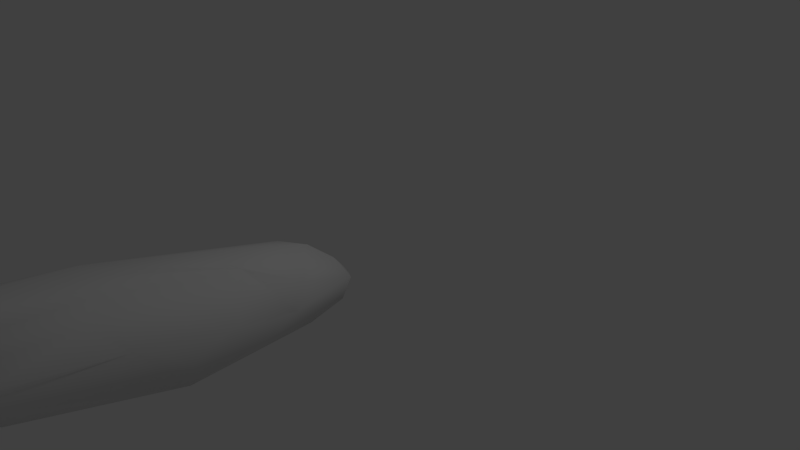 # Source: Nadpalone_drewko.blend  (saved by Blender 2.76.0; exported with 4.5.12 LTS)
import bpy
from mathutils import Matrix  # noqa: F401  (used for matrix-valued properties, if any)

bpy.ops.wm.read_factory_settings(use_empty=True)
scene = bpy.context.scene
scene.name = 'Scene'

# ---- collections
col_collection_1 = bpy.data.collections.new('Collection 1'); scene.collection.children.link(col_collection_1)

# ---- materials (node trees are filled in below, after node groups)
mat_nadpalone_drewko = bpy.data.materials.new('Nadpalone drewko')
mat_nadpalone_drewko.alpha_threshold = 0.0
mat_nadpalone_drewko.use_transparent_shadow = False
mat_nadpalone_drewko.roughness = 0.5
mat_nadpalone_drewko.line_color = (0.0, 0.0, 0.0, 1.0)

# ---- material node trees

# ---- world
world_world = bpy.data.worlds.new('World'); scene.world = world_world
world_world.color = (0.05088, 0.05088, 0.05088)
world_world.use_sun_shadow = False
world_world.sun_shadow_jitter_overblur = 0.0
world_world.cycles.sampling_method = 'MANUAL'
world_world.cycles.sample_map_resolution = 256

# ---- cameras
cam_camera = bpy.data.cameras.new('Camera')
cam_camera.clip_end = 100.0
cam_camera.lens = 35.0
cam_camera.sensor_width = 32.0
cam_camera.sensor_height = 18.0
cam_camera.ortho_scale = 7.314
cam_camera.dof.focus_distance = 0.0
cam_camera.dof.aperture_fstop = 128.0

# ---- lights
light_lamp = bpy.data.lights.new('Lamp', 'POINT')
light_lamp.transmission_factor = 0.0
light_lamp.cutoff_distance = 30.0
light_lamp.energy = 100.0
light_lamp.shadow_buffer_clip_start = 1.001
light_lamp.shadow_soft_size = 0.1
light_lamp.shadow_maximum_resolution = 0.006
light_lamp.use_absolute_resolution = True
light_lamp.cycles.use_multiple_importance_sampling = False

# ---- meshes
me_cube = bpy.data.meshes.new('Cube')
me_cube.from_pydata([(0.2818, -0.6225, 0.02426), (0.01644, -0.454, -0.04431), (-1.002, -3.705, 0.6727), (-0.1416, -3.706, -0.2774), (0.007257, -5.973, 0.2557), (0.2608, -0.7524, -0.2347), (0.6195, -3.641, 0.5378), (-0.8635, -3.376, 0.7626), (-0.3206, -1.03, 0.4155), (-0.275, -5.873, 1.144), (0.16, -5.896, 0.8274), (-1.076, -5.746, 0.9186), (-0.2554, -5.882, 0.8427), (-0.8296, -5.806, 0.6658), (-1.028, -5.96, 0.366), (0.6369, -1.687, 0.1646), (-0.09869, -0.5871, -0.2063), (0.5795, -1.527, 0.4657), (-0.4349, -1.388, 0.07798), (-0.8946, -4.675, 0.08118), (-0.9131, -5.333, 0.1071), (-1.08, -5.253, 0.3789), (-0.01601, -0.6455, -0.2787), (0.02587, -2.812, -0.3202), (0.1706, -1.163, 0.6319), (-1.096, -4.624, 0.557), (-0.6956, -2.434, 0.4542), (0.4857, -3.019, -0.2428), (0.4139, -5.078, 0.6387), (-0.6524, -3.5, 0.9432), (-0.5077, -1.985, 0.5639), (-1.146, -5.698, 0.6747), (-1.15, -5.452, 0.7872), (-0.4564, -5.94, 0.4967), (0.596, -2.005, -0.04252), (0.4132, -2.235, 0.834), (-0.5071, -2.075, 0.04152), (-0.3976, -3.184, -0.1818), (-0.4651, -5.405, 1.217), (0.06548, -5.86, 1.054), (-0.763, -5.825, 0.8626), (-0.7585, -3.246, 0.2328), (-0.2516, -0.7291, -0.01031), (-0.3832, -3.622, 1.083), (0.7447, -2.568, 0.3886), (0.2319, -5.632, 0.5104), (-0.2152, -1.316, 0.591), (-1.031, -5.014, 0.9265), (-0.8001, -5.744, 1.148), (0.2697, -1.259, -0.3515), (-0.4515, -5.811, 0.07452), (-0.5699, -2.067, 0.2073), (0.1753, -0.7978, 0.3289), (0.1073, -1.824, 0.8279), (0.6106, -3.011, 0.08104), (0.2948, -3.75, 1.068), (0.4376, -3.978, 0.8833), (0.0173, -3.664, 1.136)], [], [(6, 27, 54), (25, 51, 41), (18, 51, 30), (36, 16, 37), (35, 43, 57), (23, 3, 37), (42, 18, 8), (42, 1, 16), (5, 0, 15), (37, 22, 23), (3, 20, 37), (53, 46, 43), (53, 43, 35), (43, 29, 48), (22, 5, 49), (52, 17, 0), (19, 36, 37), (19, 21, 41), (36, 19, 41), (19, 37, 20), (18, 16, 36), (17, 52, 24), (17, 24, 35), (33, 12, 40), (34, 44, 54), (15, 44, 34), (14, 20, 50), (13, 11, 14), (40, 48, 11), (4, 45, 10), (33, 10, 12), (13, 14, 33), (9, 48, 40), (11, 32, 31), (9, 38, 48), (55, 35, 57), (39, 38, 9), (18, 30, 8), (30, 7, 46), (46, 8, 30), (7, 26, 2), (17, 15, 0), (28, 45, 6), (10, 45, 28), (15, 17, 35), (27, 49, 34), (3, 50, 20), (3, 27, 50), (50, 27, 4), (23, 27, 3), (25, 41, 21), (26, 30, 51), (25, 32, 2), (24, 52, 46), (53, 24, 46), (53, 35, 24), (55, 56, 6), (29, 47, 48), (32, 7, 2), (33, 4, 10), (20, 21, 19), (54, 44, 6), (22, 16, 1), (18, 42, 16), (5, 34, 49), (38, 43, 48), (22, 49, 23), (52, 0, 1), (18, 36, 51), (51, 36, 41), (6, 45, 27), (1, 5, 22), (14, 11, 31), (13, 40, 11), (14, 31, 21), (14, 21, 20), (33, 14, 50), (12, 9, 40), (39, 9, 12), (46, 29, 43), (8, 1, 42), (52, 8, 46), (1, 8, 52), (47, 7, 32), (7, 30, 26), (48, 47, 11), (7, 47, 29), (49, 27, 23), (4, 27, 45), (27, 34, 54), (25, 26, 51), (32, 25, 31), (26, 25, 2), (34, 5, 15), (0, 5, 1), (22, 37, 16), (33, 50, 4), (46, 7, 29), (11, 47, 32), (31, 25, 21), (55, 39, 56), (6, 56, 28), (6, 44, 55), (56, 10, 28), (39, 10, 56), (35, 55, 44), (13, 33, 40), (39, 55, 38), (12, 10, 39), (43, 38, 57), (38, 55, 57), (44, 15, 35)])
me_cube.polygons.foreach_set('use_smooth', [True] * 112)
_uv = me_cube.uv_layers.new(name='UVMap')
_uv.uv.foreach_set('vector', [0.4391, 0.2653, 0.5975, 0.1714, 0.5698, 0.2332, 0.2331, 0.6083, 0.6105, 0.5778, 0.4434, 0.6123, 0.7029, 0.5643, 0.6105, 0.5778, 0.6104, 0.5244, 0.6178, 0.6017, 0.8372, 0.568, 0.4794, 0.6974, 0.606, 0.3958, 0.3862, 0.4573, 0.3915, 0.3992, 0.5568, 0.7348, 0.4204, 0.7659, 0.4794, 0.6974, 0.7926, 0.5449, 0.7029, 0.5643, 0.7289, 0.5156, 0.7926, 0.5449, 0.8759, 0.5127, 0.8372, 0.568, 0.84, 0.4119, 0.8184, 0.4489, 0.707, 0.3602, 0.4794, 0.6974, 0.8442, 0.5866, 0.5568, 0.7348, 0.4204, 0.7659, 0.1315, 0.718, 0.4794, 0.6974, 0.6419, 0.4452, 0.6955, 0.4959, 0.3862, 0.4573, 0.6419, 0.4452, 0.3862, 0.4573, 0.606, 0.3958, 0.3862, 0.4573, 0.3985, 0.5005, 0.01491, 0.4927, 0.913, 0.4197, 0.84, 0.4119, 0.8038, 0.3482, 0.77, 0.4663, 0.7002, 0.4004, 0.8184, 0.4489, 0.2344, 0.6889, 0.6178, 0.6017, 0.4794, 0.6974, 0.2344, 0.6889, 0.132, 0.6617, 0.4434, 0.6123, 0.6178, 0.6017, 0.2344, 0.6889, 0.4434, 0.6123, 0.2344, 0.6889, 0.4794, 0.6974, 0.1315, 0.718, 0.7029, 0.5643, 0.8372, 0.568, 0.6178, 0.6017, 0.7002, 0.4004, 0.77, 0.4663, 0.715, 0.4575, 0.7002, 0.4004, 0.715, 0.4575, 0.606, 0.3958, 0.1232, 0.8795, 0.125, 0.9455, 0.05038, 0.9111, 0.6957, 0.3123, 0.6012, 0.3118, 0.5698, 0.2332, 0.707, 0.3602, 0.6012, 0.3118, 0.6957, 0.3123, 0.0001059, 0.6931, 0.1315, 0.718, 0.05947, 0.8166, 0.05388, 0.8785, 0.0001059, 0.896, 0.05162, 0.8168, 0.05038, 0.9111, 0.02163, 0.9494, 0.0001059, 0.896, 0.02652, 0.1023, 0.09499, 0.1831, 0.01996, 0.2425, 0.1232, 0.8795, 0.1847, 0.9749, 0.125, 0.9455, 0.05388, 0.8785, 0.05162, 0.8168, 0.1232, 0.8795, 0.09961, 0.9869, 0.02163, 0.9494, 0.05038, 0.9111, 0.01982, 0.5707, 0.08385, 0.5923, 0.04288, 0.6205, 0.0001059, 0.3731, 0.09256, 0.432, 0.01491, 0.4927, 0.3895, 0.3547, 0.606, 0.3958, 0.3915, 0.3992, 0.01676, 0.2928, 0.09256, 0.432, 0.0001059, 0.3731, 0.7029, 0.5643, 0.6104, 0.5244, 0.7289, 0.5156, 0.6104, 0.5244, 0.4138, 0.538, 0.6955, 0.4959, 0.6955, 0.4959, 0.7289, 0.5156, 0.6104, 0.5244, 0.4138, 0.538, 0.5493, 0.555, 0.3696, 0.563, 0.7002, 0.4004, 0.707, 0.3602, 0.8184, 0.4489, 0.1959, 0.232, 0.09499, 0.1831, 0.4391, 0.2653, 0.01996, 0.2425, 0.09499, 0.1831, 0.1959, 0.232, 0.707, 0.3602, 0.7002, 0.4004, 0.606, 0.3958, 0.5975, 0.1714, 0.8038, 0.3482, 0.6957, 0.3123, 0.4204, 0.7659, 0.05947, 0.8166, 0.1315, 0.718, 0.4935, 0.0545, 0.5975, 0.1714, 0.06391, 0.0001059, 0.06391, 0.0001059, 0.5975, 0.1714, 0.02652, 0.1023, 0.6693, 0.1168, 0.5975, 0.1714, 0.4935, 0.0545, 0.2331, 0.6083, 0.4434, 0.6123, 0.132, 0.6617, 0.5493, 0.555, 0.6104, 0.5244, 0.6105, 0.5778, 0.2331, 0.6083, 0.08385, 0.5923, 0.3696, 0.563, 0.715, 0.4575, 0.77, 0.4663, 0.6955, 0.4959, 0.6419, 0.4452, 0.715, 0.4575, 0.6955, 0.4959, 0.6419, 0.4452, 0.606, 0.3958, 0.715, 0.4575, 0.3895, 0.3547, 0.3657, 0.3102, 0.4391, 0.2653, 0.3985, 0.5005, 0.158, 0.5529, 0.01491, 0.4927, 0.08385, 0.5923, 0.4138, 0.538, 0.3696, 0.563, 0.1232, 0.8795, 0.2081, 0.8828, 0.1847, 0.9749, 0.1315, 0.718, 0.132, 0.6617, 0.2344, 0.6889, 0.5698, 0.2332, 0.6012, 0.3118, 0.4391, 0.2653, 0.8442, 0.5866, 0.8372, 0.568, 0.8759, 0.5127, 0.7029, 0.5643, 0.7926, 0.5449, 0.8372, 0.568, 0.84, 0.4119, 0.6957, 0.3123, 0.8038, 0.3482, 0.09256, 0.432, 0.3862, 0.4573, 0.01491, 0.4927, 0.913, 0.4197, 0.8038, 0.3482, 0.6693, 0.1168, 0.77, 0.4663, 0.8184, 0.4489, 0.8759, 0.5127, 0.7029, 0.5643, 0.6178, 0.6017, 0.6105, 0.5778, 0.6105, 0.5778, 0.6178, 0.6017, 0.4434, 0.6123, 0.4391, 0.2653, 0.09499, 0.1831, 0.5975, 0.1714, 0.8759, 0.5127, 0.84, 0.4119, 0.913, 0.4197, 0.0001059, 0.6931, 0.01982, 0.5707, 0.04288, 0.6205, 0.05388, 0.8785, 0.05038, 0.9111, 0.0001059, 0.896, 0.0001059, 0.6931, 0.04288, 0.6205, 0.132, 0.6617, 0.0001059, 0.6931, 0.132, 0.6617, 0.1315, 0.718, 0.1232, 0.8795, 0.05162, 0.8168, 0.1579, 0.8168, 0.125, 0.9455, 0.09961, 0.9869, 0.05038, 0.9111, 0.1541, 0.9999, 0.09961, 0.9869, 0.125, 0.9455, 0.6955, 0.4959, 0.3985, 0.5005, 0.3862, 0.4573, 0.7289, 0.5156, 0.8759, 0.5127, 0.7926, 0.5449, 0.77, 0.4663, 0.7289, 0.5156, 0.6955, 0.4959, 0.8759, 0.5127, 0.7289, 0.5156, 0.77, 0.4663, 0.158, 0.5529, 0.4138, 0.538, 0.08385, 0.5923, 0.4138, 0.538, 0.6104, 0.5244, 0.5493, 0.555, 0.01491, 0.4927, 0.158, 0.5529, 0.01982, 0.5707, 0.4138, 0.538, 0.158, 0.5529, 0.3985, 0.5005, 0.8038, 0.3482, 0.5975, 0.1714, 0.6693, 0.1168, 0.02652, 0.1023, 0.5975, 0.1714, 0.09499, 0.1831, 0.5975, 0.1714, 0.6957, 0.3123, 0.5698, 0.2332, 0.2331, 0.6083, 0.5493, 0.555, 0.6105, 0.5778, 0.08385, 0.5923, 0.2331, 0.6083, 0.04288, 0.6205, 0.5493, 0.555, 0.2331, 0.6083, 0.3696, 0.563, 0.6957, 0.3123, 0.84, 0.4119, 0.707, 0.3602, 0.8184, 0.4489, 0.84, 0.4119, 0.8759, 0.5127, 0.8442, 0.5866, 0.4794, 0.6974, 0.8372, 0.568, 0.1232, 0.8795, 0.1579, 0.8168, 0.2081, 0.8828, 0.6955, 0.4959, 0.4138, 0.538, 0.3985, 0.5005, 0.01982, 0.5707, 0.158, 0.5529, 0.08385, 0.5923, 0.04288, 0.6205, 0.2331, 0.6083, 0.132, 0.6617, 0.3895, 0.3547, 0.01676, 0.2928, 0.3657, 0.3102, 0.4391, 0.2653, 0.3657, 0.3102, 0.1959, 0.232, 0.4391, 0.2653, 0.6012, 0.3118, 0.3895, 0.3547, 0.3657, 0.3102, 0.01996, 0.2425, 0.1959, 0.232, 0.01676, 0.2928, 0.01996, 0.2425, 0.3657, 0.3102, 0.606, 0.3958, 0.3895, 0.3547, 0.6012, 0.3118, 0.05388, 0.8785, 0.1232, 0.8795, 0.05038, 0.9111, 0.01676, 0.2928, 0.3895, 0.3547, 0.09256, 0.432, 0.125, 0.9455, 0.1847, 0.9749, 0.1541, 0.9999, 0.3862, 0.4573, 0.09256, 0.432, 0.3915, 0.3992, 0.09256, 0.432, 0.3895, 0.3547, 0.3915, 0.3992, 0.6012, 0.3118, 0.707, 0.3602, 0.606, 0.3958])
me_cube.materials.append(mat_nadpalone_drewko)
me_cube.use_remesh_preserve_volume = False
me_cube.use_remesh_preserve_attributes = False
me_cube.use_mirror_vertex_groups = False
me_cube.update()

# ---- objects
ob_nadpalone_drewko = bpy.data.objects.new('Nadpalone drewko', me_cube)
ob_lamp = bpy.data.objects.new('Lamp', light_lamp)
ob_camera = bpy.data.objects.new('Camera', cam_camera)

# ---- transforms, parenting, visibility, modifiers, constraints
ob_nadpalone_drewko.location = (0.0, 0.0, 0.0)
ob_nadpalone_drewko.lock_rotations_4d = False
ob_nadpalone_drewko.empty_display_type = 'ARROWS'
ob_nadpalone_drewko.lineart.crease_threshold = 0.0
ob_lamp.location = (4.076, 1.005, 5.904)
ob_lamp.rotation_euler = (0.6503, 0.05522, 1.866)
ob_lamp.lock_rotations_4d = False
ob_lamp.empty_display_type = 'ARROWS'
ob_lamp.color = (0.0, 0.0, 0.0, 0.0)
ob_lamp.lineart.crease_threshold = 0.0
ob_camera.location = (7.481, -6.508, 5.344)
ob_camera.rotation_euler = (1.109, 0.01082, 0.8149)
ob_camera.lock_rotations_4d = False
ob_camera.empty_display_type = 'ARROWS'
ob_camera.color = (0.0, 0.0, 0.0, 0.0)
ob_camera.display_type = 'WIRE'
ob_camera.lineart.crease_threshold = 0.0

# ---- collection membership
col_collection_1.objects.link(ob_nadpalone_drewko)
col_collection_1.objects.link(ob_lamp)
col_collection_1.objects.link(ob_camera)

# ---- scene / render settings (as saved in the file)
scene.camera = ob_camera
scene.frame_start = 1; scene.frame_end = 250; scene.frame_set(1)
scene.render.engine = 'BLENDER_EEVEE_NEXT'
scene.render.resolution_percentage = 50
scene.render.dither_intensity = 0.0
scene.cycles.use_denoising = False
scene.cycles.samples = 10
scene.cycles.sampling_pattern = 'TABULATED_SOBOL'
scene.cycles.light_sampling_threshold = 0.0
scene.cycles.use_adaptive_sampling = False
scene.cycles.use_light_tree = False
scene.cycles.blur_glossy = 0.0
scene.cycles.pixel_filter_type = 'GAUSSIAN'
scene.cycles.sample_clamp_indirect = 0.0
scene.view_settings.view_transform = 'Standard'
bpy.context.view_layer.update()
